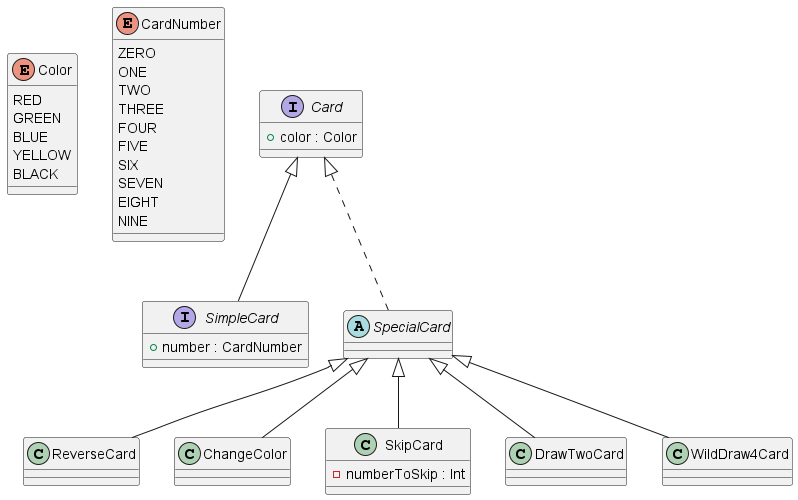

The diagram above was rendered by PlantUML. Its source (embedded in the PNG):
@startuml cards

Enum Color{
    RED
    GREEN
    BLUE
    YELLOW
    BLACK
}

Enum CardNumber{
    ZERO
    ONE
    TWO
    THREE
    FOUR
    FIVE
    SIX
    SEVEN
    EIGHT
    NINE
}

interface Card {
    + color : Color
}

interface SimpleCard implements Card {
    + number : CardNumber
}

abstract class SpecialCard implements Card {
}

class ReverseCard extends SpecialCard {}

class ChangeColor extends SpecialCard {}

class SkipCard extends SpecialCard {
    - numberToSkip : Int
}

class DrawTwoCard extends SpecialCard {
}

class WildDraw4Card extends SpecialCard {
}
'class Deck implements List<Card>{
'    + shuffle() : void
'    + draw() : Card
'}
'
'class PlayerHand implements List<Card> {
'    + addCard(Card card) : void
'    + playCard(Card card) : void
'}

@enduml